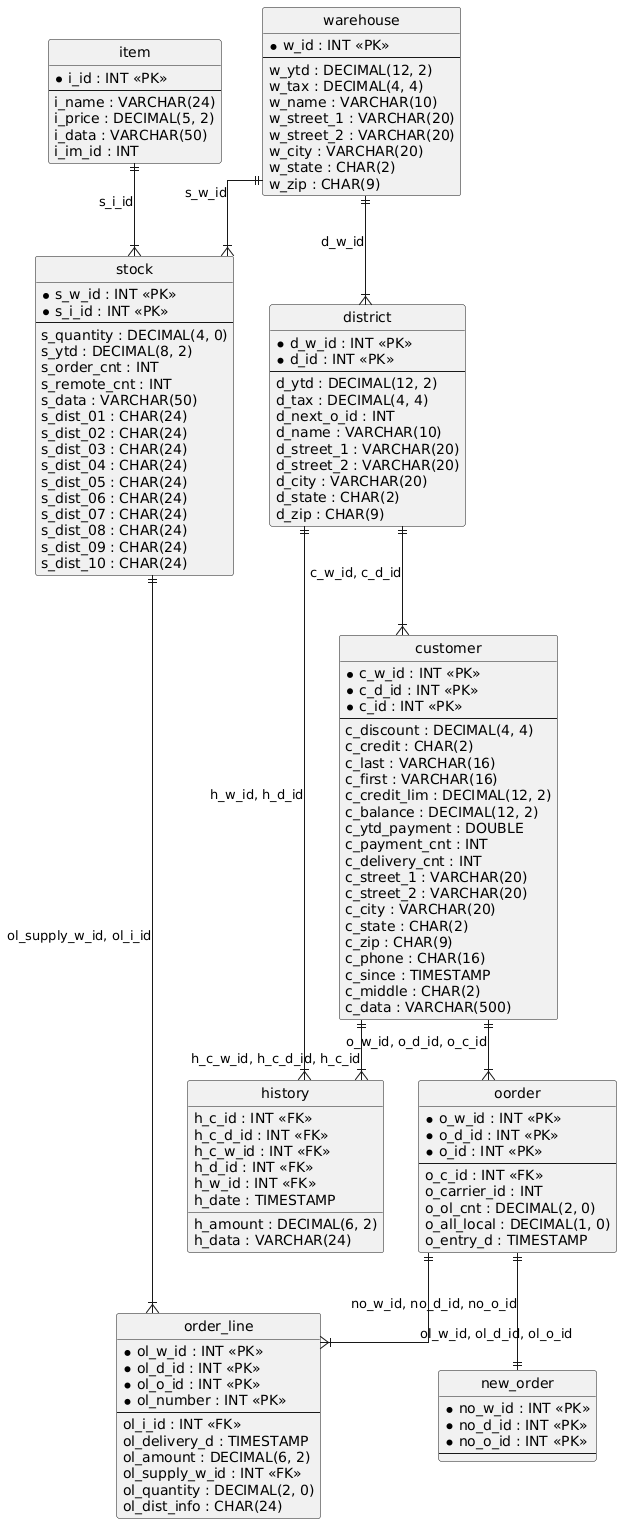

The diagram above was rendered by PlantUML. Its source (embedded in the PNG):
@startuml
hide circle
skinparam linetype ortho

entity "order_line" as order_line {
  * ol_w_id : INT <<PK>>
  * ol_d_id : INT <<PK>>
  * ol_o_id : INT <<PK>>
  * ol_number : INT <<PK>>
  --
  ol_i_id : INT <<FK>>
  ol_delivery_d : TIMESTAMP
  ol_amount : DECIMAL(6, 2)
  ol_supply_w_id : INT <<FK>>
  ol_quantity : DECIMAL(2, 0)
  ol_dist_info : CHAR(24)
}

entity "new_order" as new_order {
  * no_w_id : INT <<PK>>
  * no_d_id : INT <<PK>>
  * no_o_id : INT <<PK>>
  --
}

entity "stock" as stock {
  * s_w_id : INT <<PK>>
  * s_i_id : INT <<PK>>
  --
  s_quantity : DECIMAL(4, 0)
  s_ytd : DECIMAL(8, 2)
  s_order_cnt : INT
  s_remote_cnt : INT
  s_data : VARCHAR(50)
  s_dist_01 : CHAR(24)
  s_dist_02 : CHAR(24)
  s_dist_03 : CHAR(24)
  s_dist_04 : CHAR(24)
  s_dist_05 : CHAR(24)
  s_dist_06 : CHAR(24)
  s_dist_07 : CHAR(24)
  s_dist_08 : CHAR(24)
  s_dist_09 : CHAR(24)
  s_dist_10 : CHAR(24)
}

entity "oorder" as oorder {
  * o_w_id : INT <<PK>>
  * o_d_id : INT <<PK>>
  * o_id : INT <<PK>>
  --
  o_c_id : INT <<FK>>
  o_carrier_id : INT
  o_ol_cnt : DECIMAL(2, 0)
  o_all_local : DECIMAL(1, 0)
  o_entry_d : TIMESTAMP
}

entity "history" as history {
  h_c_id : INT <<FK>>
  h_c_d_id : INT <<FK>>
  h_c_w_id : INT <<FK>>
  h_d_id : INT <<FK>>
  h_w_id : INT <<FK>>
  h_date : TIMESTAMP
  h_amount : DECIMAL(6, 2)
  h_data : VARCHAR(24)
}

entity "customer" as customer {
  * c_w_id : INT <<PK>>
  * c_d_id : INT <<PK>>
  * c_id : INT <<PK>>
  --
  c_discount : DECIMAL(4, 4)
  c_credit : CHAR(2)
  c_last : VARCHAR(16)
  c_first : VARCHAR(16)
  c_credit_lim : DECIMAL(12, 2)
  c_balance : DECIMAL(12, 2)
  c_ytd_payment : DOUBLE
  c_payment_cnt : INT
  c_delivery_cnt : INT
  c_street_1 : VARCHAR(20)
  c_street_2 : VARCHAR(20)
  c_city : VARCHAR(20)
  c_state : CHAR(2)
  c_zip : CHAR(9)
  c_phone : CHAR(16)
  c_since : TIMESTAMP
  c_middle : CHAR(2)
  c_data : VARCHAR(500)
}

entity "district" as district {
  * d_w_id : INT <<PK>>
  * d_id : INT <<PK>>
  --
  d_ytd : DECIMAL(12, 2)
  d_tax : DECIMAL(4, 4)
  d_next_o_id : INT
  d_name : VARCHAR(10)
  d_street_1 : VARCHAR(20)
  d_street_2 : VARCHAR(20)
  d_city : VARCHAR(20)
  d_state : CHAR(2)
  d_zip : CHAR(9)
}

entity "item" as item {
  * i_id : INT <<PK>>
  --
  i_name : VARCHAR(24)
  i_price : DECIMAL(5, 2)
  i_data : VARCHAR(50)
  i_im_id : INT
}

entity "warehouse" as warehouse {
  * w_id : INT <<PK>>
  --
  w_ytd : DECIMAL(12, 2)
  w_tax : DECIMAL(4, 4)
  w_name : VARCHAR(10)
  w_street_1 : VARCHAR(20)
  w_street_2 : VARCHAR(20)
  w_city : VARCHAR(20)
  w_state : CHAR(2)
  w_zip : CHAR(9)
}

warehouse ||--|{ district : "d_w_id"
district ||--|{ customer : "c_w_id, c_d_id"
customer ||--|{ history : "h_c_w_id, h_c_d_id, h_c_id"
district ||--|{ history : "h_w_id, h_d_id"
oorder ||--|| new_order : "no_w_id, no_d_id, no_o_id"
customer ||--|{ oorder : "o_w_id, o_d_id, o_c_id"
oorder ||--|{ order_line : "ol_w_id, ol_d_id, ol_o_id"
stock ||--|{ order_line : "ol_supply_w_id, ol_i_id"
warehouse ||--|{ stock : "s_w_id"
item ||--|{ stock : "s_i_id"
@enduml